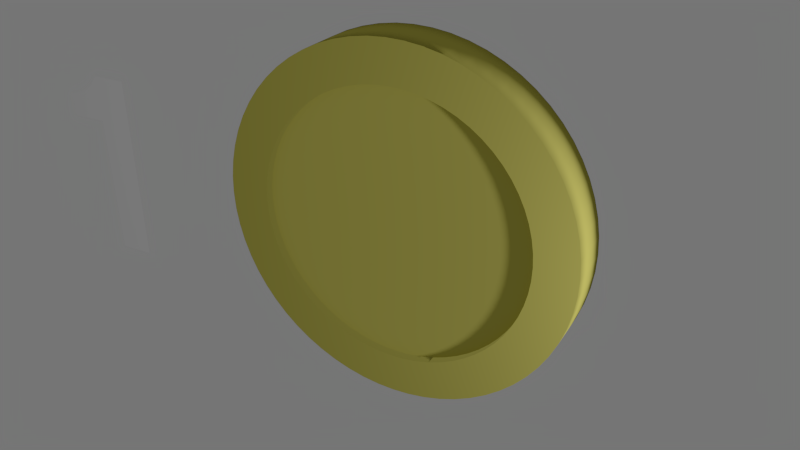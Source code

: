# Source: coinBase2.blend  (saved by Blender 2.72.0; exported with 4.5.12 LTS)
import bpy
from mathutils import Matrix  # noqa: F401  (used for matrix-valued properties, if any)

bpy.ops.wm.read_factory_settings(use_empty=True)
scene = bpy.context.scene
scene.name = 'Scene'

# ---- collections
col_collection_1 = bpy.data.collections.new('Collection 1'); scene.collection.children.link(col_collection_1)

# ---- materials (node trees are filled in below, after node groups)
mat_material_001 = bpy.data.materials.new('Material.001')
mat_material_001.alpha_threshold = 0.0
mat_material_001.roughness = 0.5

# ---- material node trees
mat_material_001.use_nodes = True; mat_material_001.node_tree.nodes.clear()
_N = mat_material_001.node_tree.nodes; _L = mat_material_001.node_tree.links
n0 = _N.new('ShaderNodeOutputMaterial'); n0.name = 'Material Output'; n0.location = (300, 300)
n1 = _N.new('ShaderNodeBsdfDiffuse'); n1.name = 'Diffuse BSDF'; n1.location = (10, 300)
n1.inputs[0].default_value = (0.3588, 0.3187, 0.03384, 1.0)
_L.new(n1.outputs[0], n0.inputs[0])
n0.is_active_output = True

# ---- world
world_world = bpy.data.worlds.new('World'); scene.world = world_world
world_world.color = (0.05088, 0.05088, 0.05088)
world_world.use_sun_shadow = False
world_world.sun_shadow_jitter_overblur = 0.0
world_world.cycles.sampling_method = 'MANUAL'
world_world.cycles.sample_map_resolution = 256

# ---- cameras
cam_camera = bpy.data.cameras.new('Camera')
cam_camera.clip_end = 100.0
cam_camera.lens = 35.0
cam_camera.sensor_width = 32.0
cam_camera.sensor_height = 18.0
cam_camera.ortho_scale = 7.314
cam_camera.dof.focus_distance = 0.0

# ---- lights
light_lamp = bpy.data.lights.new('Lamp', 'POINT')
light_lamp.transmission_factor = 0.0
light_lamp.cutoff_distance = 30.0
light_lamp.energy = 100.0
light_lamp.shadow_buffer_clip_start = 1.001
light_lamp.shadow_soft_size = 0.1
light_lamp.shadow_maximum_resolution = 0.006
light_lamp.use_absolute_resolution = True
light_lamp.cycles.use_multiple_importance_sampling = False

# ---- meshes
me_plane = bpy.data.meshes.new('Plane')
me_plane.from_pydata([(-0.2966, -8.406e-09, 0.3375), (-0.4186, -2.562e-08, 0.5262), (0.1907, -2.562e-08, 0.7313), (-0.2966, -2.562e-08, 0.5657), (-0.1094, -2.562e-08, 0.7313), (-0.4186, -8.406e-09, 0.3375), (0.1907, -8.406e-09, 0.3375), (-0.1094, -8.406e-09, 0.3375), (0.1907, 2.67e-08, -0.8889), (-0.1094, 2.67e-08, -0.8889), (-0.173, -8.406e-09, 0.3375), (-0.173, -2.562e-08, 0.6502), (-0.2371, -8.406e-09, 0.3375), (-0.2371, -2.562e-08, 0.5994), (-0.3486, -2.562e-08, 0.5465), (-0.3486, -8.406e-09, 0.3375)], [], [(7, 6, 2, 4), (10, 7, 4, 11), (9, 8, 6, 7), (12, 10, 11, 13), (15, 0, 3, 14), (0, 12, 13, 3), (5, 15, 14, 1)])
me_plane.use_remesh_preserve_volume = False
me_plane.use_remesh_preserve_attributes = False
me_plane.use_mirror_vertex_groups = False
me_plane.update()
me_cylinder_002 = bpy.data.meshes.new('Cylinder.002')
me_cylinder_002.from_pydata([(0.0, 1.0, -1.0), (0.0, 1.0, 1.0), (0.09802, 0.9952, -1.0), (0.09802, 0.9952, 1.0), (0.1951, 0.9808, -1.0), (0.1951, 0.9808, 1.0), (0.2903, 0.9569, -1.0), (0.2903, 0.9569, 1.0), (0.3827, 0.9239, -1.0), (0.3827, 0.9239, 1.0), (0.4714, 0.8819, -1.0), (0.4714, 0.8819, 1.0), (0.5556, 0.8315, -1.0), (0.5556, 0.8315, 1.0), (0.6344, 0.773, -1.0), (0.6344, 0.773, 1.0), (0.7071, 0.7071, -1.0), (0.7071, 0.7071, 1.0), (0.773, 0.6344, -1.0), (0.773, 0.6344, 1.0), (0.8315, 0.5556, -1.0), (0.8315, 0.5556, 1.0), (0.8819, 0.4714, -1.0), (0.8819, 0.4714, 1.0), (0.9239, 0.3827, -1.0), (0.9239, 0.3827, 1.0), (0.9569, 0.2903, -1.0), (0.9569, 0.2903, 1.0), (0.9808, 0.1951, -1.0), (0.9808, 0.1951, 1.0), (0.9952, 0.09802, -1.0), (0.9952, 0.09802, 1.0), (1.0, -1.629e-07, -1.0), (1.0, -1.629e-07, 1.0), (0.9952, -0.09802, -1.0), (0.9952, -0.09802, 1.0), (0.9808, -0.1951, -1.0), (0.9808, -0.1951, 1.0), (0.9569, -0.2903, -1.0), (0.9569, -0.2903, 1.0), (0.9239, -0.3827, -1.0), (0.9239, -0.3827, 1.0), (0.8819, -0.4714, -1.0), (0.8819, -0.4714, 1.0), (0.8315, -0.5556, -1.0), (0.8315, -0.5556, 1.0), (0.773, -0.6344, -1.0), (0.773, -0.6344, 1.0), (0.7071, -0.7071, -1.0), (0.7071, -0.7071, 1.0), (0.6344, -0.773, -1.0), (0.6344, -0.773, 1.0), (0.5556, -0.8315, -1.0), (0.5556, -0.8315, 1.0), (0.4714, -0.8819, -1.0), (0.4714, -0.8819, 1.0), (0.3827, -0.9239, -1.0), (0.3827, -0.9239, 1.0), (0.2903, -0.9569, -1.0), (0.2903, -0.9569, 1.0), (0.1951, -0.9808, -1.0), (0.1951, -0.9808, 1.0), (0.09802, -0.9952, -1.0), (0.09802, -0.9952, 1.0), (-8.027e-07, -1.0, -1.0), (-8.027e-07, -1.0, 1.0), (-0.09802, -0.9952, -1.0), (-0.09802, -0.9952, 1.0), (-0.1951, -0.9808, -1.0), (-0.1951, -0.9808, 1.0), (-0.2903, -0.9569, -1.0), (-0.2903, -0.9569, 1.0), (-0.3827, -0.9239, -1.0), (-0.3827, -0.9239, 1.0), (-0.4714, -0.8819, -1.0), (-0.4714, -0.8819, 1.0), (-0.5556, -0.8315, -1.0), (-0.5556, -0.8315, 1.0), (-0.6344, -0.773, -1.0), (-0.6344, -0.773, 1.0), (-0.7071, -0.7071, -1.0), (-0.7071, -0.7071, 1.0), (-0.773, -0.6344, -1.0), (-0.773, -0.6344, 1.0), (-0.8315, -0.5556, -1.0), (-0.8315, -0.5556, 1.0), (-0.8819, -0.4714, -1.0), (-0.8819, -0.4714, 1.0), (-0.9239, -0.3827, -1.0), (-0.9239, -0.3827, 1.0), (-0.9569, -0.2903, -1.0), (-0.9569, -0.2903, 1.0), (-0.9808, -0.1951, -1.0), (-0.9808, -0.1951, 1.0), (-0.9952, -0.09802, -1.0), (-0.9952, -0.09802, 1.0), (-1.0, -4.649e-07, -1.0), (-1.0, -4.649e-07, 1.0), (-0.9952, 0.09802, -1.0), (-0.9952, 0.09802, 1.0), (-0.9808, 0.1951, -1.0), (-0.9808, 0.1951, 1.0), (-0.9569, 0.2903, -1.0), (-0.9569, 0.2903, 1.0), (-0.9239, 0.3827, -1.0), (-0.9239, 0.3827, 1.0), (-0.8819, 0.4714, -1.0), (-0.8819, 0.4714, 1.0), (-0.8315, 0.5556, -1.0), (-0.8315, 0.5556, 1.0), (-0.773, 0.6344, -1.0), (-0.773, 0.6344, 1.0), (-0.7071, 0.7071, -1.0), (-0.7071, 0.7071, 1.0), (-0.6344, 0.773, -1.0), (-0.6344, 0.773, 1.0), (-0.5556, 0.8315, -1.0), (-0.5556, 0.8315, 1.0), (-0.4714, 0.8819, -1.0), (-0.4714, 0.8819, 1.0), (-0.3827, 0.9239, -1.0), (-0.3827, 0.9239, 1.0), (-0.2903, 0.9569, -1.0), (-0.2903, 0.9569, 1.0), (-0.1951, 0.9808, -1.0), (-0.1951, 0.9808, 1.0), (-0.09802, 0.9952, -1.0), (-0.09802, 0.9952, 1.0), (0.0754, -0.7655, 1.0), (6.864e-07, -0.7692, 1.0), (-0.07539, -0.7655, 1.0), (-0.1501, -0.7544, 1.0), (-0.2233, -0.7361, 1.0), (-0.2944, -0.7106, 1.0), (-0.3626, -0.6784, 1.0), (-0.4273, -0.6396, 1.0), (-0.488, -0.5946, 1.0), (-0.5439, -0.5439, 1.0), (-0.5946, -0.488, 1.0), (-0.6396, -0.4273, 1.0), (-0.6784, -0.3626, 1.0), (-0.7106, -0.2944, 1.0), (-0.7361, -0.2233, 1.0), (-0.7544, -0.1501, 1.0), (-0.7655, -0.07539, 1.0), (-0.7692, -1.49e-08, 1.0), (-0.7655, 0.07539, 1.0), (-0.7544, 0.1501, 1.0), (-0.7361, 0.2233, 1.0), (-0.7106, 0.2944, 1.0), (-0.6784, 0.3626, 1.0), (-0.6396, 0.4273, 1.0), (-0.5946, 0.488, 1.0), (-0.5439, 0.5439, 1.0), (-0.488, 0.5946, 1.0), (-0.4273, 0.6396, 1.0), (-0.3626, 0.6784, 1.0), (-0.2944, 0.7106, 1.0), (-0.2233, 0.7361, 1.0), (-0.1501, 0.7544, 1.0), (-0.07539, 0.7655, 1.0), (8.382e-09, 0.7692, 1.0), (0.0754, 0.7655, 1.0), (0.1501, 0.7544, 1.0), (0.2233, 0.7361, 1.0), (0.2944, 0.7106, 1.0), (0.3626, 0.6784, 1.0), (0.4273, 0.6396, 1.0), (0.488, 0.5946, 1.0), (0.5439, 0.5439, 1.0), (0.5946, 0.488, 1.0), (0.6396, 0.4273, 1.0), (0.6784, 0.3626, 1.0), (0.7106, 0.2944, 1.0), (0.7361, 0.2233, 1.0), (0.7544, 0.1501, 1.0), (0.7655, 0.07539, 1.0), (0.7692, -2.086e-07, 1.0), (0.7655, -0.07539, 1.0), (0.7544, -0.1501, 1.0), (0.7361, -0.2233, 1.0), (0.7106, -0.2944, 1.0), (0.6784, -0.3626, 1.0), (0.6396, -0.4273, 1.0), (0.5946, -0.488, 1.0), (0.5439, -0.5439, 1.0), (0.488, -0.5946, 1.0), (0.4273, -0.6396, 1.0), (0.3626, -0.6784, 1.0), (0.2944, -0.7106, 1.0), (0.2233, -0.7361, 1.0), (0.1501, -0.7544, 1.0), (0.07539, -0.7655, 0.6212), (6.734e-07, -0.7692, 0.6212), (-0.07539, -0.7655, 0.6212), (-0.1501, -0.7544, 0.6212), (-0.2233, -0.7361, 0.6212), (-0.2944, -0.7106, 0.6212), (-0.3626, -0.6784, 0.6212), (-0.4273, -0.6396, 0.6212), (-0.488, -0.5946, 0.6212), (-0.5439, -0.5439, 0.6212), (-0.5946, -0.488, 0.6212), (-0.6396, -0.4273, 0.6212), (-0.6784, -0.3626, 0.6212), (-0.7106, -0.2944, 0.6212), (-0.7361, -0.2233, 0.6212), (-0.7544, -0.1501, 0.6212), (-0.7655, -0.07539, 0.6212), (-0.7692, -4.724e-09, 0.6212), (-0.7655, 0.07539, 0.6212), (-0.7544, 0.1501, 0.6212), (-0.7361, 0.2233, 0.6212), (-0.7106, 0.2944, 0.6212), (-0.6784, 0.3626, 0.6212), (-0.6396, 0.4273, 0.6212), (-0.5946, 0.488, 0.6212), (-0.5439, 0.5439, 0.6212), (-0.488, 0.5946, 0.6212), (-0.4273, 0.6396, 0.6212), (-0.3626, 0.6784, 0.6212), (-0.2944, 0.7106, 0.6212), (-0.2233, 0.7361, 0.6212), (-0.1501, 0.7544, 0.6212), (-0.07539, 0.7655, 0.6212), (-4.578e-09, 0.7692, 0.6212), (0.0754, 0.7655, 0.6212), (0.1501, 0.7544, 0.6212), (0.2233, 0.7361, 0.6212), (0.2944, 0.7106, 0.6212), (0.3626, 0.6784, 0.6212), (0.4273, 0.6396, 0.6212), (0.488, 0.5946, 0.6212), (0.5439, 0.5439, 0.6212), (0.5946, 0.488, 0.6212), (0.6396, 0.4273, 0.6212), (0.6784, 0.3626, 0.6212), (0.7106, 0.2944, 0.6212), (0.7361, 0.2233, 0.6212), (0.7544, 0.1501, 0.6212), (0.7655, 0.07539, 0.6212), (0.7692, -1.984e-07, 0.6212), (0.7655, -0.07539, 0.6212), (0.7544, -0.1501, 0.6212), (0.7361, -0.2233, 0.6212), (0.7106, -0.2944, 0.6212), (0.6784, -0.3626, 0.6212), (0.6396, -0.4273, 0.6212), (0.5946, -0.488, 0.6212), (0.5439, -0.5439, 0.6212), (0.488, -0.5946, 0.6212), (0.4273, -0.6396, 0.6212), (0.3626, -0.6784, 0.6212), (0.2944, -0.7106, 0.6212), (0.2233, -0.7361, 0.6212), (0.1501, -0.7544, 0.6212), (-0.07539, -0.7655, -1.0), (4.909e-07, -0.7692, -1.0), (0.07539, -0.7655, -1.0), (0.1501, -0.7544, -1.0), (0.2233, -0.7361, -1.0), (0.2944, -0.7106, -1.0), (0.3626, -0.6784, -1.0), (0.4273, -0.6396, -1.0), (0.488, -0.5946, -1.0), (0.5439, -0.5439, -1.0), (0.5946, -0.488, -1.0), (0.6396, -0.4273, -1.0), (0.6784, -0.3626, -1.0), (0.7106, -0.2944, -1.0), (0.7361, -0.2233, -1.0), (0.7544, -0.1501, -1.0), (0.7655, -0.0754, -1.0), (0.7692, -5.513e-07, -1.0), (0.7655, 0.07539, -1.0), (0.7544, 0.1501, -1.0), (0.7361, 0.2233, -1.0), (0.7106, 0.2944, -1.0), (0.6784, 0.3626, -1.0), (0.6396, 0.4273, -1.0), (0.5946, 0.488, -1.0), (0.5439, 0.5439, -1.0), (0.488, 0.5946, -1.0), (0.4273, 0.6396, -1.0), (0.3626, 0.6784, -1.0), (0.2944, 0.7106, -1.0), (0.2233, 0.7361, -1.0), (0.1501, 0.7544, -1.0), (0.0754, 0.7655, -1.0), (-5.466e-07, 0.7692, -1.0), (-0.07539, 0.7655, -1.0), (-0.1501, 0.7544, -1.0), (-0.2233, 0.7361, -1.0), (-0.2944, 0.7106, -1.0), (-0.3626, 0.6784, -1.0), (-0.4273, 0.6396, -1.0), (-0.488, 0.5946, -1.0), (-0.5439, 0.5439, -1.0), (-0.5946, 0.488, -1.0), (-0.6396, 0.4273, -1.0), (-0.6784, 0.3626, -1.0), (-0.7106, 0.2944, -1.0), (-0.7361, 0.2233, -1.0), (-0.7544, 0.1501, -1.0), (-0.7655, 0.07539, -1.0), (-0.7692, -2.384e-07, -1.0), (-0.7655, -0.0754, -1.0), (-0.7544, -0.1501, -1.0), (-0.7361, -0.2233, -1.0), (-0.7106, -0.2944, -1.0), (-0.6784, -0.3626, -1.0), (-0.6396, -0.4273, -1.0), (-0.5946, -0.488, -1.0), (-0.5439, -0.5439, -1.0), (-0.488, -0.5946, -1.0), (-0.4273, -0.6396, -1.0), (-0.3626, -0.6784, -1.0), (-0.2944, -0.7106, -1.0), (-0.2233, -0.7361, -1.0), (-0.1501, -0.7544, -1.0), (-0.07539, -0.7655, -0.6212), (4.933e-07, -0.7692, -0.6212), (0.07539, -0.7655, -0.6212), (0.1501, -0.7544, -0.6212), (0.2233, -0.7361, -0.6212), (0.2944, -0.7106, -0.6212), (0.3626, -0.6784, -0.6212), (0.4273, -0.6396, -0.6212), (0.488, -0.5946, -0.6212), (0.5439, -0.5439, -0.6212), (0.5946, -0.488, -0.6212), (0.6396, -0.4273, -0.6212), (0.6784, -0.3626, -0.6212), (0.7106, -0.2944, -0.6212), (0.7361, -0.2233, -0.6212), (0.7544, -0.1501, -0.6212), (0.7655, -0.0754, -0.6212), (0.7692, -5.528e-07, -0.6212), (0.7655, 0.07539, -0.6212), (0.7544, 0.1501, -0.6212), (0.7361, 0.2233, -0.6212), (0.7106, 0.2944, -0.6212), (0.6784, 0.3626, -0.6212), (0.6396, 0.4273, -0.6212), (0.5946, 0.488, -0.6212), (0.5439, 0.5439, -0.6212), (0.488, 0.5946, -0.6212), (0.4273, 0.6396, -0.6212), (0.3626, 0.6784, -0.6212), (0.2944, 0.7106, -0.6212), (0.2233, 0.7361, -0.6212), (0.1501, 0.7544, -0.6212), (0.0754, 0.7655, -0.6212), (-5.442e-07, 0.7692, -0.6212), (-0.07539, 0.7655, -0.6212), (-0.1501, 0.7544, -0.6212), (-0.2233, 0.7361, -0.6212), (-0.2944, 0.7106, -0.6212), (-0.3626, 0.6784, -0.6212), (-0.4273, 0.6396, -0.6212), (-0.488, 0.5946, -0.6212), (-0.5439, 0.5439, -0.6212), (-0.5946, 0.488, -0.6212), (-0.6396, 0.4273, -0.6212), (-0.6784, 0.3626, -0.6212), (-0.7106, 0.2944, -0.6212), (-0.7361, 0.2233, -0.6212), (-0.7544, 0.1501, -0.6212), (-0.7655, 0.07539, -0.6212), (-0.7692, -2.399e-07, -0.6212), (-0.7655, -0.0754, -0.6212), (-0.7544, -0.1501, -0.6212), (-0.7361, -0.2233, -0.6212), (-0.7106, -0.2944, -0.6212), (-0.6784, -0.3626, -0.6212), (-0.6396, -0.4273, -0.6212), (-0.5946, -0.488, -0.6212), (-0.5439, -0.5439, -0.6212), (-0.488, -0.5946, -0.6212), (-0.4273, -0.6396, -0.6212), (-0.3626, -0.6784, -0.6212), (-0.2944, -0.7106, -0.6212), (-0.2233, -0.7361, -0.6212), (-0.1501, -0.7544, -0.6212), (0.0, 1.0, 0.0), (0.09802, 0.9952, 0.0), (0.1951, 0.9808, 0.0), (0.2903, 0.9569, 0.0), (0.3827, 0.9239, 0.0), (0.4714, 0.8819, 0.0), (0.5556, 0.8315, 0.0), (0.6344, 0.773, 0.0), (0.7071, 0.7071, 0.0), (0.773, 0.6344, 0.0), (0.8315, 0.5556, 0.0), (0.8819, 0.4714, 0.0), (0.9239, 0.3827, 0.0), (0.9569, 0.2903, 0.0), (0.9808, 0.1951, 0.0), (0.9952, 0.09802, 0.0), (1.0, -1.629e-07, 0.0), (0.9952, -0.09802, 0.0), (0.9808, -0.1951, 0.0), (0.9569, -0.2903, 0.0), (0.9239, -0.3827, 0.0), (0.8819, -0.4714, 0.0), (0.8315, -0.5556, 0.0), (0.773, -0.6344, 0.0), (0.7071, -0.7071, 0.0), (0.6344, -0.773, 0.0), (0.5556, -0.8315, 0.0), (0.4714, -0.8819, 0.0), (0.3827, -0.9239, 0.0), (0.2903, -0.9569, 0.0), (0.1951, -0.9808, 0.0), (0.09802, -0.9952, 0.0), (-8.027e-07, -1.0, 0.0), (-0.09802, -0.9952, 0.0), (-0.1951, -0.9808, 0.0), (-0.2903, -0.9569, 0.0), (-0.3827, -0.9239, 0.0), (-0.4714, -0.8819, 0.0), (-0.5556, -0.8315, 0.0), (-0.6344, -0.773, 0.0), (-0.7071, -0.7071, 0.0), (-0.773, -0.6344, 0.0), (-0.8315, -0.5556, 0.0), (-0.8819, -0.4714, 0.0), (-0.9239, -0.3827, 0.0), (-0.9569, -0.2903, 0.0), (-0.9808, -0.1951, 0.0), (-0.9952, -0.09802, 0.0), (-1.0, -4.649e-07, 0.0), (-0.9952, 0.09802, 0.0), (-0.9808, 0.1951, 0.0), (-0.9569, 0.2903, 0.0), (-0.9239, 0.3827, 0.0), (-0.8819, 0.4714, 0.0), (-0.8315, 0.5556, 0.0), (-0.773, 0.6344, 0.0), (-0.7071, 0.7071, 0.0), (-0.6344, 0.773, 0.0), (-0.5556, 0.8315, 0.0), (-0.4714, 0.8819, 0.0), (-0.3827, 0.9239, 0.0), (-0.2903, 0.9569, 0.0), (-0.1951, 0.9808, 0.0), (-0.09802, 0.9952, 0.0)], [], [(384, 1, 3, 385), (385, 3, 5, 386), (386, 5, 7, 387), (387, 7, 9, 388), (388, 9, 11, 389), (389, 11, 13, 390), (390, 13, 15, 391), (391, 15, 17, 392), (392, 17, 19, 393), (393, 19, 21, 394), (394, 21, 23, 395), (395, 23, 25, 396), (396, 25, 27, 397), (397, 27, 29, 398), (398, 29, 31, 399), (399, 31, 33, 400), (400, 33, 35, 401), (401, 35, 37, 402), (402, 37, 39, 403), (403, 39, 41, 404), (404, 41, 43, 405), (405, 43, 45, 406), (406, 45, 47, 407), (407, 47, 49, 408), (408, 49, 51, 409), (409, 51, 53, 410), (410, 53, 55, 411), (411, 55, 57, 412), (412, 57, 59, 413), (413, 59, 61, 414), (414, 61, 63, 415), (415, 63, 65, 416), (416, 65, 67, 417), (417, 67, 69, 418), (418, 69, 71, 419), (419, 71, 73, 420), (420, 73, 75, 421), (421, 75, 77, 422), (422, 77, 79, 423), (423, 79, 81, 424), (424, 81, 83, 425), (425, 83, 85, 426), (426, 85, 87, 427), (427, 87, 89, 428), (428, 89, 91, 429), (429, 91, 93, 430), (430, 93, 95, 431), (431, 95, 97, 432), (432, 97, 99, 433), (433, 99, 101, 434), (434, 101, 103, 435), (435, 103, 105, 436), (436, 105, 107, 437), (437, 107, 109, 438), (438, 109, 111, 439), (439, 111, 113, 440), (440, 113, 115, 441), (441, 115, 117, 442), (442, 117, 119, 443), (443, 119, 121, 444), (444, 121, 123, 445), (445, 123, 125, 446), (447, 127, 1, 384), (446, 125, 127, 447), (63, 128, 129, 130, 131, 132, 133, 134, 135, 136, 137, 138, 139, 140, 141, 142, 143, 144, 145, 146, 147, 148, 149, 150, 151, 152, 153, 154, 155, 156, 157, 158, 159, 160, 127, 125, 123, 121, 119, 117, 115, 113, 111, 109, 107, 105, 103, 101, 99, 97, 95, 93, 91, 89, 87, 85, 83, 81, 79, 77, 75, 73, 71, 69, 67, 65), (3, 1, 127, 160, 161, 162, 163, 164, 165, 166, 167, 168, 169, 170, 171, 172, 173, 174, 175, 176, 177, 178, 179, 180, 181, 182, 183, 184, 185, 186, 187, 188, 189, 190, 191, 128, 63, 61, 59, 57, 55, 53, 51, 49, 47, 45, 43, 41, 39, 37, 35, 33, 31, 29, 27, 25, 23, 21, 19, 17, 15, 13, 11, 9, 7, 5), (144, 143, 207, 208), (180, 179, 243, 244), (159, 158, 222, 223), (137, 136, 200, 201), (173, 172, 236, 237), (188, 187, 251, 252), (152, 151, 215, 216), (166, 165, 229, 230), (130, 129, 193, 194), (181, 180, 244, 245), (145, 144, 208, 209), (160, 159, 223, 224), (138, 137, 201, 202), (174, 173, 237, 238), (189, 188, 252, 253), (153, 152, 216, 217), (131, 130, 194, 195), (167, 166, 230, 231), (182, 181, 245, 246), (146, 145, 209, 210), (139, 138, 202, 203), (175, 174, 238, 239), (190, 189, 253, 254), (154, 153, 217, 218), (132, 131, 195, 196), (168, 167, 231, 232), (183, 182, 246, 247), (147, 146, 210, 211), (161, 160, 224, 225), (176, 175, 239, 240), (140, 139, 203, 204), (191, 190, 254, 255), (155, 154, 218, 219), (133, 132, 196, 197), (169, 168, 232, 233), (184, 183, 247, 248), (148, 147, 211, 212), (162, 161, 225, 226), (141, 140, 204, 205), (177, 176, 240, 241), (128, 191, 255, 192), (156, 155, 219, 220), (134, 133, 197, 198), (170, 169, 233, 234), (185, 184, 248, 249), (149, 148, 212, 213), (163, 162, 226, 227), (142, 141, 205, 206), (178, 177, 241, 242), (157, 156, 220, 221), (135, 134, 198, 199), (171, 170, 234, 235), (186, 185, 249, 250), (150, 149, 213, 214), (164, 163, 227, 228), (143, 142, 206, 207), (179, 178, 242, 243), (158, 157, 221, 222), (136, 135, 199, 200), (172, 171, 235, 236), (187, 186, 250, 251), (151, 150, 214, 215), (129, 128, 192, 193), (165, 164, 228, 229), (2, 4, 6, 8, 10, 12, 14, 16, 18, 20, 22, 24, 26, 28, 30, 32, 34, 36, 38, 40, 42, 44, 46, 48, 50, 52, 54, 56, 58, 60, 62, 64, 66, 256, 257, 258, 259, 260, 261, 262, 263, 264, 265, 266, 267, 268, 269, 270, 271, 272, 273, 274, 275, 276, 277, 278, 279, 280, 281, 282, 283, 284, 285, 286, 287, 288), (0, 2, 288, 289, 290, 291, 292, 293, 294, 295, 296, 297, 298, 299, 300, 301, 302, 303, 304, 305, 306, 307, 308, 309, 310, 311, 312, 313, 314, 315, 316, 317, 318, 319, 256, 66, 68, 70, 72, 74, 76, 78, 80, 82, 84, 86, 88, 90, 92, 94, 96, 98, 100, 102, 104, 106, 108, 110, 112, 114, 116, 118, 120, 122, 124, 126), (257, 256, 320, 321), (321, 320, 383, 382, 381, 380, 379, 378, 377, 376, 375, 374, 373, 372, 371, 370, 369, 368, 367, 366, 365, 364, 363, 362, 361, 360, 359, 358, 357, 356, 355, 354, 353, 352, 351, 350, 349, 348, 347, 346, 345, 344, 343, 342, 341, 340, 339, 338, 337, 336, 335, 334, 333, 332, 331, 330, 329, 328, 327, 326, 325, 324, 323, 322), (293, 292, 356, 357), (272, 271, 335, 336), (308, 307, 371, 372), (287, 286, 350, 351), (265, 264, 328, 329), (301, 300, 364, 365), (316, 315, 379, 380), (280, 279, 343, 344), (258, 257, 321, 322), (294, 293, 357, 358), (309, 308, 372, 373), (273, 272, 336, 337), (288, 287, 351, 352), (266, 265, 329, 330), (302, 301, 365, 366), (317, 316, 380, 381), (281, 280, 344, 345), (295, 294, 358, 359), (259, 258, 322, 323), (310, 309, 373, 374), (274, 273, 337, 338), (267, 266, 330, 331), (303, 302, 366, 367), (318, 317, 381, 382), (282, 281, 345, 346), (260, 259, 323, 324), (296, 295, 359, 360), (311, 310, 374, 375), (275, 274, 338, 339), (289, 288, 352, 353), (268, 267, 331, 332), (304, 303, 367, 368), (319, 318, 382, 383), (283, 282, 346, 347), (261, 260, 324, 325), (297, 296, 360, 361), (312, 311, 375, 376), (276, 275, 339, 340), (290, 289, 353, 354), (305, 304, 368, 369), (269, 268, 332, 333), (256, 319, 383, 320), (284, 283, 347, 348), (262, 261, 325, 326), (298, 297, 361, 362), (313, 312, 376, 377), (277, 276, 340, 341), (291, 290, 354, 355), (270, 269, 333, 334), (306, 305, 369, 370), (285, 284, 348, 349), (263, 262, 326, 327), (299, 298, 362, 363), (314, 313, 377, 378), (278, 277, 341, 342), (292, 291, 355, 356), (271, 270, 334, 335), (307, 306, 370, 371), (286, 285, 349, 350), (264, 263, 327, 328), (300, 299, 363, 364), (315, 314, 378, 379), (279, 278, 342, 343), (0, 384, 385, 2), (2, 385, 386, 4), (4, 386, 387, 6), (6, 387, 388, 8), (8, 388, 389, 10), (10, 389, 390, 12), (12, 390, 391, 14), (14, 391, 392, 16), (16, 392, 393, 18), (18, 393, 394, 20), (20, 394, 395, 22), (22, 395, 396, 24), (24, 396, 397, 26), (26, 397, 398, 28), (28, 398, 399, 30), (30, 399, 400, 32), (32, 400, 401, 34), (34, 401, 402, 36), (36, 402, 403, 38), (38, 403, 404, 40), (40, 404, 405, 42), (42, 405, 406, 44), (44, 406, 407, 46), (46, 407, 408, 48), (48, 408, 409, 50), (50, 409, 410, 52), (52, 410, 411, 54), (54, 411, 412, 56), (56, 412, 413, 58), (58, 413, 414, 60), (60, 414, 415, 62), (62, 415, 416, 64), (64, 416, 417, 66), (66, 417, 418, 68), (68, 418, 419, 70), (70, 419, 420, 72), (72, 420, 421, 74), (74, 421, 422, 76), (76, 422, 423, 78), (78, 423, 424, 80), (80, 424, 425, 82), (82, 425, 426, 84), (84, 426, 427, 86), (86, 427, 428, 88), (88, 428, 429, 90), (90, 429, 430, 92), (92, 430, 431, 94), (94, 431, 432, 96), (96, 432, 433, 98), (98, 433, 434, 100), (100, 434, 435, 102), (102, 435, 436, 104), (104, 436, 437, 106), (106, 437, 438, 108), (108, 438, 439, 110), (110, 439, 440, 112), (112, 440, 441, 114), (114, 441, 442, 116), (116, 442, 443, 118), (118, 443, 444, 120), (120, 444, 445, 122), (122, 445, 446, 124), (126, 447, 384, 0), (124, 446, 447, 126), (192, 255, 254, 253, 252, 251, 250, 249, 248, 247, 246, 245, 244, 243, 242, 241, 240, 239, 238, 237, 236, 235, 234, 233, 232, 231, 230, 229, 228, 227, 226, 225, 224, 223, 222, 221, 220, 219, 218, 217, 216, 215, 214, 213, 212, 211, 210, 209, 208, 207, 206, 205, 204, 203, 202, 201, 200, 199, 198, 197, 196, 195, 194, 193)])
me_cylinder_002.polygons.foreach_set('use_smooth', [1, 1, 1, 1, 1, 1, 1, 1, 1, 1, 1, 1, 1, 1, 1, 1, 1, 1, 1, 1, 1, 1, 1, 1, 1, 1, 1, 1, 1, 1, 1, 1, 1, 1, 1, 1, 1, 1, 1, 1, 1, 1, 1, 1, 1, 1, 1, 1, 1, 1, 1, 1, 1, 1, 1, 1, 1, 1, 1, 1, 1, 1, 1, 1, 0, 0, 1, 1, 1, 1, 1, 1, 1, 1, 1, 1, 1, 1, 1, 1, 1, 1, 1, 1, 1, 1, 1, 1, 1, 1, 1, 1, 1, 1, 1, 1, 1, 1, 1, 1, 1, 1, 1, 1, 1, 1, 1, 1, 1, 1, 1, 1, 1, 1, 1, 1, 1, 1, 1, 1, 1, 1, 1, 1, 1, 1, 1, 1, 1, 1, 0, 0, 1, 0, 1, 1, 1, 1, 1, 1, 1, 1, 1, 1, 1, 1, 1, 1, 1, 1, 1, 1, 1, 1, 1, 1, 1, 1, 1, 1, 1, 1, 1, 1, 1, 1, 1, 1, 1, 1, 1, 1, 1, 1, 1, 1, 1, 1, 1, 1, 1, 1, 1, 1, 1, 1, 1, 1, 1, 1, 1, 1, 1, 1, 1, 1, 1, 1, 1, 1, 1, 1, 1, 1, 1, 1, 1, 1, 1, 1, 1, 1, 1, 1, 1, 1, 1, 1, 1, 1, 1, 1, 1, 1, 1, 1, 1, 1, 1, 1, 1, 1, 1, 1, 1, 1, 1, 1, 1, 1, 1, 1, 1, 1, 1, 1, 1, 1, 1, 1, 1, 1, 1, 1, 1, 1, 1, 1, 1, 1, 1, 1])
me_cylinder_002.materials.append(mat_material_001)
me_cylinder_002.use_remesh_preserve_volume = False
me_cylinder_002.use_remesh_preserve_attributes = False
me_cylinder_002.use_mirror_vertex_groups = False
me_cylinder_002.update()

# ---- objects
ob_plane = bpy.data.objects.new('Plane', me_plane)
ob_cylinder_001 = bpy.data.objects.new('Cylinder.001', me_cylinder_002)
ob_lamp = bpy.data.objects.new('Lamp', light_lamp)
ob_camera = bpy.data.objects.new('Camera', cam_camera)

# ---- transforms, parenting, visibility, modifiers, constraints
ob_plane.location = (-1.915, -0.08957, 0.0)
ob_plane.scale = (0.6942, 0.6942, 0.6942)
ob_plane.lineart.crease_threshold = 0.0
ob_cylinder_001.location = (0.0, 0.0, 0.0)
ob_cylinder_001.rotation_euler = (1.571, -0.0, 0.0)
ob_cylinder_001.scale = (1.0, 1.0, 0.132)
ob_cylinder_001.lineart.crease_threshold = 0.0
ob_lamp.location = (2.634, -0.728, 0.06949)
ob_lamp.rotation_euler = (0.6503, 0.05522, 1.866)
ob_lamp.lock_rotations_4d = False
ob_lamp.empty_display_type = 'ARROWS'
ob_lamp.color = (0.0, 0.0, 0.0, 0.0)
ob_lamp.lineart.crease_threshold = 0.0
ob_camera.location = (1.961, -3.516, 2.088)
ob_camera.rotation_euler = (1.088, 0.01067, 0.5067)
ob_camera.lock_rotations_4d = False
ob_camera.empty_display_type = 'ARROWS'
ob_camera.color = (0.0, 0.0, 0.0, 0.0)
ob_camera.display_type = 'WIRE'
ob_camera.lineart.crease_threshold = 0.0

# ---- collection membership
col_collection_1.objects.link(ob_plane)
col_collection_1.objects.link(ob_cylinder_001)
col_collection_1.objects.link(ob_lamp)
col_collection_1.objects.link(ob_camera)

# ---- scene / render settings (as saved in the file)
scene.camera = ob_camera
scene.frame_start = 1; scene.frame_end = 250; scene.frame_set(1)
scene.render.engine = 'CYCLES'
scene.render.resolution_percentage = 50
scene.render.dither_intensity = 0.0
scene.cycles.use_denoising = False
scene.cycles.samples = 100
scene.cycles.sampling_pattern = 'TABULATED_SOBOL'
scene.cycles.light_sampling_threshold = 0.0
scene.cycles.use_adaptive_sampling = False
scene.cycles.use_light_tree = False
scene.cycles.blur_glossy = 0.0
scene.cycles.pixel_filter_type = 'GAUSSIAN'
scene.cycles.sample_clamp_indirect = 0.0
scene.view_settings.view_transform = 'Standard'
scene.view_settings.gamma = 1.789
bpy.context.view_layer.update()
